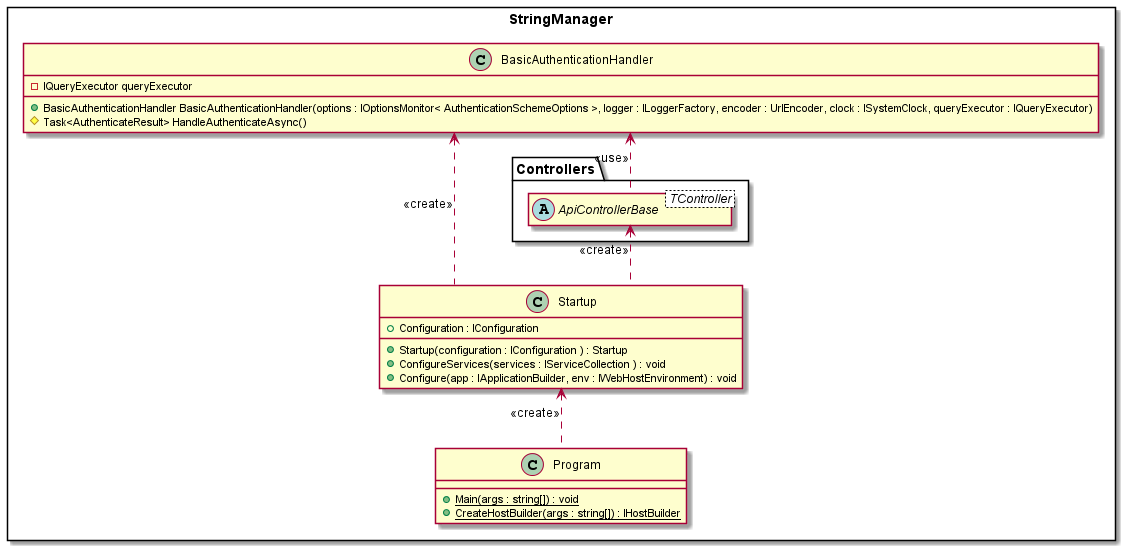

The diagram above was rendered by PlantUML. Its source (embedded in the PNG):
@startuml

skinparam linetype polyline
skinparam linetype ortho

package StringManager <<Rectangle>>
{
    class Program
    {
        +{static} Main(args : string[]) : void
        +{static} CreateHostBuilder(args : string[]) : IHostBuilder
    }

    class Startup
    {
        +Configuration : IConfiguration
        +Startup(configuration : IConfiguration ) : Startup
        +ConfigureServices(services : IServiceCollection ) : void
        +Configure(app : IApplicationBuilder, env : IWebHostEnvironment) : void
    }

    class BasicAuthenticationHandler
    {
        -IQueryExecutor queryExecutor 
        +BasicAuthenticationHandler BasicAuthenticationHandler(options : IOptionsMonitor< AuthenticationSchemeOptions >, logger : ILoggerFactory, encoder : UrlEncoder, clock : ISystemClock, queryExecutor : IQueryExecutor)
        #Task<AuthenticateResult> HandleAuthenticateAsync()
    }

    package Controllers <<folder>>
    {
        abstract class ApiControllerBase < TController >
            hide ApiControllerBase members
            hide ApiControllerBase methods
    }

    Startup <.. Program : <<create>>
    BasicAuthenticationHandler <.. Startup : <<create>>
    BasicAuthenticationHandler <.. ApiControllerBase : <<use>>
    ApiControllerBase <..Startup : <<create>>
}
@enduml